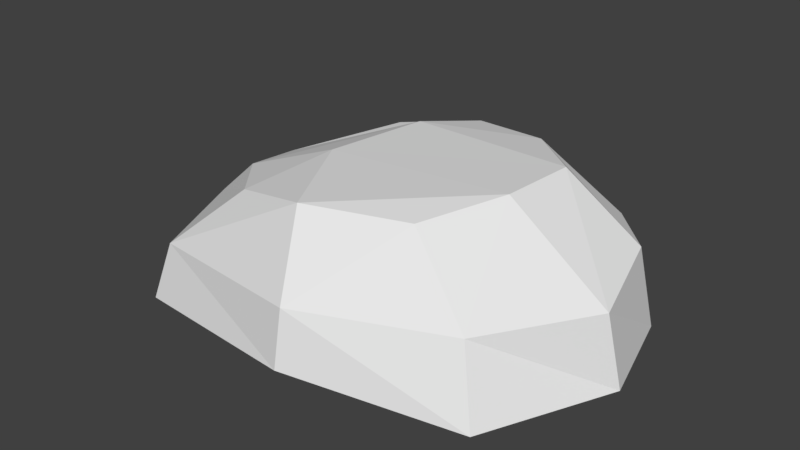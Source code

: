 # Source: barranco1.blend  (saved by Blender 2.79.0; exported with 4.5.12 LTS)
import bpy
from mathutils import Matrix  # noqa: F401  (used for matrix-valued properties, if any)

bpy.ops.wm.read_factory_settings(use_empty=True)
scene = bpy.context.scene
scene.name = 'Scene'

# ---- collections
col_collection_1 = bpy.data.collections.new('Collection 1'); scene.collection.children.link(col_collection_1)

# ---- world
world_world = bpy.data.worlds.new('World'); scene.world = world_world
world_world.color = (0.05088, 0.05088, 0.05088)
world_world.use_sun_shadow = False
world_world.sun_shadow_jitter_overblur = 0.0
world_world.cycles.sampling_method = 'MANUAL'

# ---- meshes
me_cube_015 = bpy.data.meshes.new('Cube.015')
me_cube_015.from_pydata([(-5.043, -4.159, -2.138), (-4.718, -3.734, -0.5285), (-4.851, 4.948, -1.944), (-4.475, 4.396, -0.3584), (5.242, -3.672, -2.042), (4.617, -3.134, 0.01761), (4.274, 4.563, -1.935), (4.395, 4.065, 0.2847), (-0.2356, 5.626, -1.325), (-0.1663, 5.298, 0.3179), (0.5894, -5.137, -1.539), (0.5862, -4.842, 0.03946), (-6.927, -0.4341, -2.043), (-6.167, -0.4762, -0.5436), (6.919, 1.399e-07, -2.042), (6.521, -0.1671, 0.02849), (-0.1954, -0.891, -2.212), (-6.651, 1.724, -0.6019), (6.109, 3.015, -2.035), (-7.018, 2.461, -2.056), (5.896, 2.372, 0.4891), (-0.09057, 2.753, -2.212), (-5.165, 1.398, 0.3373), (-3.144, 3.969, 0.9642), (-0.4411, 4.328, 1.597), (1.982, 3.73, 1.878), (3.643, -0.177, 2.167), (2.511, -2.311, 1.854), (-0.2521, -3.309, 1.903), (-2.807, -2.67, 1.253), (-1.867, -0.3522, 1.853), (-4.581, -0.7306, 0.805), (3.824, 2.008, 2.17), (-1.28, 2.584, 1.898)], [], [(19, 17, 3, 2), (8, 9, 7, 6), (14, 15, 5, 4), (10, 11, 1, 0), (16, 14, 4, 10), (5, 15, 26, 27), (20, 7, 25, 32), (12, 16, 10, 0), (4, 5, 11, 10), (2, 3, 9, 8), (19, 21, 16, 12), (1, 11, 28, 29), (13, 1, 29, 31), (21, 18, 14, 16), (18, 20, 15, 14), (0, 1, 13, 12), (6, 7, 20, 18), (8, 6, 18, 21), (9, 3, 23, 24), (15, 20, 32, 26), (2, 8, 21, 19), (12, 13, 17, 19), (30, 31, 29, 28), (26, 30, 28, 27), (32, 33, 30, 26), (33, 22, 31, 30), (24, 23, 22, 33), (25, 24, 33, 32), (11, 5, 27, 28), (17, 13, 31, 22), (7, 9, 24, 25), (3, 17, 22, 23)])
_uv = me_cube_015.uv_layers.new(name='UVMap')
_uv.uv.foreach_set('vector', [0.0879, 0.5091, 0.08282, 0.5079, 0.08565, 0.5012, 0.09086, 0.5024, 0.09021, 0.4881, 0.0851, 0.4878, 0.08389, 0.4736, 0.09086, 0.4741, 0.06199, 0.5435, 0.05627, 0.542, 0.05994, 0.5348, 0.06656, 0.5367, 0.06656, 0.5217, 0.06169, 0.5216, 0.06135, 0.5059, 0.06645, 0.5049, 0.02964, 0.4893, 0.02907, 0.5116, 0.01851, 0.5048, 0.01623, 0.4898, 0.3897, 0.9753, 0.386, 0.9825, 0.3797, 0.9734, 0.3832, 0.969, 0.411, 0.9094, 0.4136, 0.9141, 0.4085, 0.9215, 0.4056, 0.9157, 0.03423, 0.4689, 0.02964, 0.4893, 0.01623, 0.4898, 0.02183, 0.4729, 0.06656, 0.5367, 0.05994, 0.5348, 0.06169, 0.5216, 0.06656, 0.5217, 0.09086, 0.5024, 0.08565, 0.5012, 0.0851, 0.4878, 0.09021, 0.4881, 0.04323, 0.47, 0.04085, 0.4914, 0.02964, 0.4893, 0.03423, 0.4689, 0.3911, 0.9464, 0.3914, 0.9621, 0.3841, 0.96, 0.3848, 0.9526, 0.3941, 0.9125, 0.4047, 0.9156, 0.4025, 0.9228, 0.3957, 0.918, 0.04085, 0.4914, 0.03877, 0.5105, 0.02907, 0.5116, 0.02964, 0.4893, 0.03105, 0.5211, 0.02307, 0.5194, 0.02443, 0.5116, 0.03105, 0.5118, 0.07585, 0.473, 0.07497, 0.4751, 0.06432, 0.4721, 0.0636, 0.4689, 0.02995, 0.5281, 0.02312, 0.5263, 0.02307, 0.5194, 0.03105, 0.5211, 0.04991, 0.4923, 0.04443, 0.5056, 0.03877, 0.5105, 0.04085, 0.4914, 0.4148, 0.9283, 0.4154, 0.9417, 0.4111, 0.9374, 0.4099, 0.929, 0.3542, 0.9521, 0.3528, 0.9598, 0.3464, 0.9618, 0.346, 0.9561, 0.04991, 0.4778, 0.04991, 0.4923, 0.04085, 0.4914, 0.04323, 0.47, 0.0636, 0.4689, 0.06432, 0.4721, 0.0573, 0.4715, 0.05459, 0.4698, 0.4081, 0.9368, 0.408, 0.9279, 0.4148, 0.9327, 0.4179, 0.9405, 0.4097, 0.9538, 0.4081, 0.9368, 0.4179, 0.9405, 0.4159, 0.9493, 0.403, 0.9552, 0.3992, 0.9399, 0.4081, 0.9368, 0.4097, 0.9538, 0.3992, 0.9399, 0.4011, 0.9267, 0.408, 0.9279, 0.4081, 0.9368, 0.3941, 0.9429, 0.3941, 0.9342, 0.4011, 0.9267, 0.3992, 0.9399, 0.3969, 0.9502, 0.3941, 0.9429, 0.3992, 0.9399, 0.403, 0.9552, 0.3914, 0.9621, 0.3897, 0.9753, 0.3832, 0.969, 0.3841, 0.96, 0.387, 0.9119, 0.3941, 0.9125, 0.3957, 0.918, 0.3888, 0.9169, 0.4136, 0.9141, 0.4148, 0.9283, 0.4099, 0.929, 0.4085, 0.9215, 0.3797, 0.9198, 0.387, 0.9119, 0.3888, 0.9169, 0.3817, 0.9244])
me_cube_015.use_remesh_preserve_volume = False
me_cube_015.use_remesh_preserve_attributes = False
me_cube_015.use_mirror_vertex_groups = False
me_cube_015.update()

# ---- objects
ob_cube_013 = bpy.data.objects.new('Cube.013', me_cube_015)

# ---- transforms, parenting, visibility, modifiers, constraints
ob_cube_013.location = (-0.09052, 0.5484, 2.432)
ob_cube_013.lineart.crease_threshold = 0.0

# ---- collection membership
col_collection_1.objects.link(ob_cube_013)

# ---- scene / render settings (as saved in the file)
scene.frame_start = 1; scene.frame_end = 250; scene.frame_set(1)
scene.render.engine = 'BLENDER_EEVEE_NEXT'
scene.render.resolution_percentage = 50
scene.render.dither_intensity = 0.0
scene.cycles.use_denoising = False
scene.cycles.samples = 128
scene.cycles.sampling_pattern = 'TABULATED_SOBOL'
scene.cycles.use_adaptive_sampling = False
scene.cycles.use_light_tree = False
scene.cycles.blur_glossy = 0.0
scene.cycles.sample_clamp_indirect = 0.0
scene.view_settings.view_transform = 'Standard'
bpy.context.view_layer.update()

# ---- added for rendering (the .blend has no active camera and no usable light): camera, sun
cam_auto = bpy.data.cameras.new('AutoCamera')
cam_auto.lens = 50.0
cam_auto.sensor_width = 36.0
cam_auto.clip_end = 1000.0
ob_auto_camera = bpy.data.objects.new('AutoCamera', cam_auto)
scene.collection.objects.link(ob_auto_camera)
ob_auto_camera.location = (16.6491, -19.3538, 15.8419)
ob_auto_camera.rotation_euler = (1.09748, -7.21219e-08, 0.694738)
scene.camera = ob_auto_camera
light_auto_sun = bpy.data.lights.new('AutoSun', 'SUN')
light_auto_sun.energy = 3.0
light_auto_sun.angle = 0.0523599
ob_auto_sun = bpy.data.objects.new('AutoSun', light_auto_sun)
scene.collection.objects.link(ob_auto_sun)
ob_auto_sun.rotation_euler = (0.872665, 0.174533, 0.523599)
bpy.context.view_layer.update()
